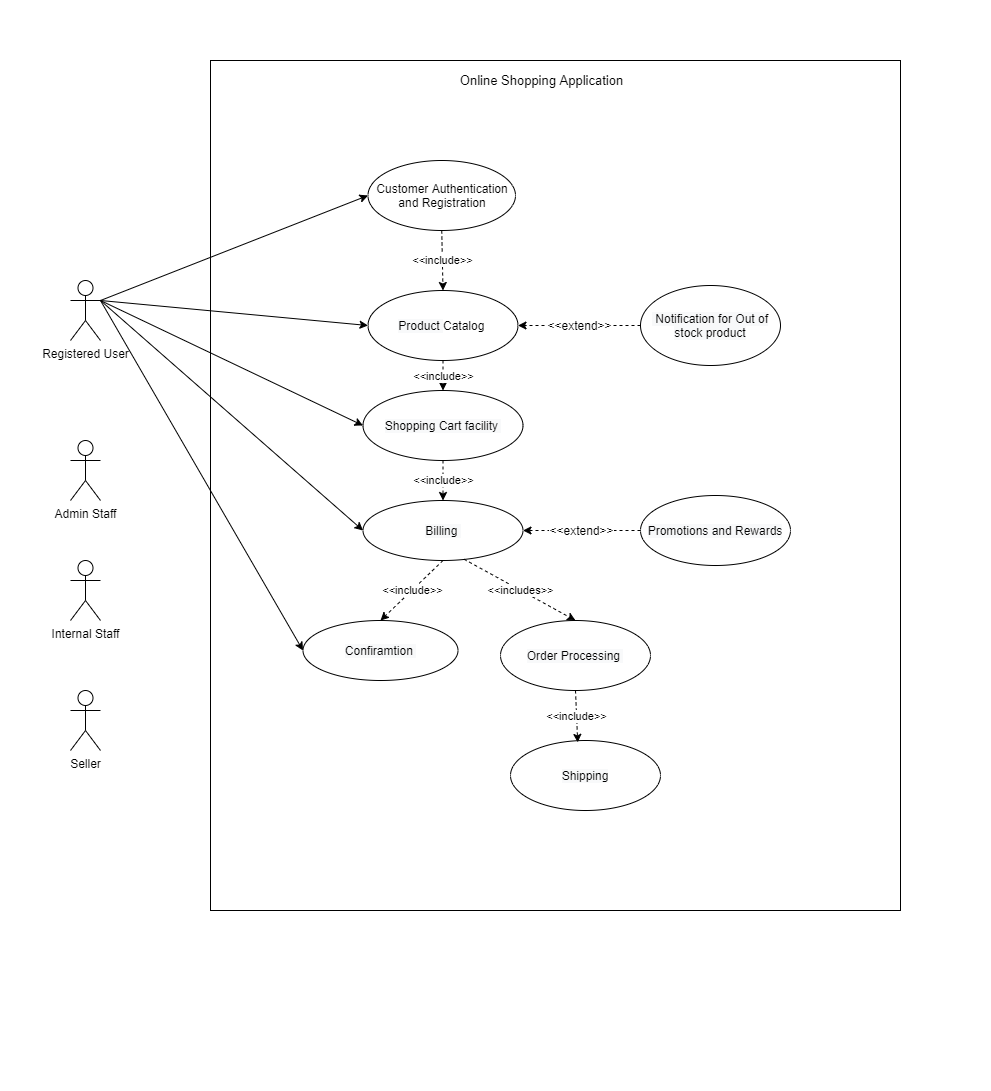

The diagram above was exported from draw.io. Its source (the exported page's mxGraphModel, read from the mxfile embedded in the PNG):
<mxGraphModel dx="2333" dy="867" grid="1" gridSize="10" guides="1" tooltips="1" connect="1" arrows="1" fold="1" page="1" pageScale="1" pageWidth="850" pageHeight="1100" math="0" shadow="0">
  <root>
    <mxCell id="0" />
    <mxCell id="1" parent="0" />
    <mxCell id="l7euo50bEdEn15kWI6TQ-68" value="" style="rounded=0;whiteSpace=wrap;html=1;fontSize=11;strokeColor=none;" vertex="1" parent="1">
      <mxGeometry x="-140" width="990" height="1090" as="geometry" />
    </mxCell>
    <mxCell id="l7euo50bEdEn15kWI6TQ-66" value="" style="group" vertex="1" connectable="0" parent="1">
      <mxGeometry x="60" y="60" width="700" height="860" as="geometry" />
    </mxCell>
    <mxCell id="l7euo50bEdEn15kWI6TQ-13" value="" style="rounded=0;whiteSpace=wrap;html=1;" vertex="1" parent="l7euo50bEdEn15kWI6TQ-66">
      <mxGeometry x="10" width="690" height="850" as="geometry" />
    </mxCell>
    <mxCell id="l7euo50bEdEn15kWI6TQ-36" value="Online Shopping Application" style="text;html=1;strokeColor=none;fillColor=none;align=center;verticalAlign=middle;whiteSpace=wrap;rounded=0;fontSize=13;" vertex="1" parent="l7euo50bEdEn15kWI6TQ-66">
      <mxGeometry x="250" y="10" width="182.5" height="20" as="geometry" />
    </mxCell>
    <mxCell id="l7euo50bEdEn15kWI6TQ-4" value="&lt;span style=&quot;font-size: 12px ; font-style: normal ; font-weight: 400 ; letter-spacing: normal ; text-align: center ; text-indent: 0px ; text-transform: none ; word-spacing: 0px ; font-family: &amp;#34;helvetica&amp;#34; ; background-color: rgb(248 , 249 , 250) ; float: none ; display: inline&quot;&gt;Shopping Cart facility&amp;nbsp;&lt;/span&gt;" style="ellipse;whiteSpace=wrap;html=1;" vertex="1" parent="l7euo50bEdEn15kWI6TQ-66">
      <mxGeometry x="162.5" y="330" width="160" height="70" as="geometry" />
    </mxCell>
    <mxCell id="l7euo50bEdEn15kWI6TQ-5" value="&lt;span style=&quot;font-family: &amp;#34;helvetica&amp;#34; ; font-size: 12px ; font-style: normal ; font-weight: 400 ; letter-spacing: normal ; text-align: center ; text-indent: 0px ; text-transform: none ; word-spacing: 0px ; background-color: rgb(248 , 249 , 250) ; float: none ; display: inline&quot;&gt;Billing&amp;nbsp;&lt;/span&gt;" style="ellipse;whiteSpace=wrap;html=1;" vertex="1" parent="l7euo50bEdEn15kWI6TQ-66">
      <mxGeometry x="162.5" y="440" width="160" height="60" as="geometry" />
    </mxCell>
    <mxCell id="l7euo50bEdEn15kWI6TQ-48" value="&amp;lt;&amp;lt;include&amp;gt;&amp;gt;" style="endArrow=classic;html=1;dashed=1;fontSize=11;exitX=0.5;exitY=1;exitDx=0;exitDy=0;entryX=0.5;entryY=0;entryDx=0;entryDy=0;" edge="1" parent="l7euo50bEdEn15kWI6TQ-66" source="l7euo50bEdEn15kWI6TQ-4" target="l7euo50bEdEn15kWI6TQ-5">
      <mxGeometry width="50" height="50" relative="1" as="geometry">
        <mxPoint x="260" y="410" as="sourcePoint" />
        <mxPoint x="260.81250744441604" y="470.00059555328505" as="targetPoint" />
      </mxGeometry>
    </mxCell>
    <mxCell id="l7euo50bEdEn15kWI6TQ-7" value="&lt;span style=&quot;font-size: 12px ; font-style: normal ; font-weight: 400 ; letter-spacing: normal ; text-align: center ; text-indent: 0px ; text-transform: none ; word-spacing: 0px ; font-family: &amp;#34;helvetica&amp;#34; ; background-color: rgb(248 , 249 , 250) ; float: none ; display: inline&quot;&gt;Confiramtion&amp;nbsp;&lt;/span&gt;" style="ellipse;whiteSpace=wrap;html=1;" vertex="1" parent="l7euo50bEdEn15kWI6TQ-66">
      <mxGeometry x="102.5" y="560" width="155" height="60" as="geometry" />
    </mxCell>
    <mxCell id="l7euo50bEdEn15kWI6TQ-50" value="&amp;lt;&amp;lt;include&amp;gt;&amp;gt;" style="endArrow=classic;html=1;dashed=1;fontSize=11;entryX=0.5;entryY=0;entryDx=0;entryDy=0;exitX=0.5;exitY=1;exitDx=0;exitDy=0;" edge="1" parent="l7euo50bEdEn15kWI6TQ-66" source="l7euo50bEdEn15kWI6TQ-5" target="l7euo50bEdEn15kWI6TQ-7">
      <mxGeometry width="50" height="50" relative="1" as="geometry">
        <mxPoint x="271.25" y="190" as="sourcePoint" />
        <mxPoint x="272.06250744441604" y="250.00059555328505" as="targetPoint" />
      </mxGeometry>
    </mxCell>
    <mxCell id="l7euo50bEdEn15kWI6TQ-3" value="&lt;span style=&quot;font-size: 12px ; font-style: normal ; font-weight: 400 ; letter-spacing: normal ; text-align: center ; text-indent: 0px ; text-transform: none ; word-spacing: 0px ; font-family: &amp;#34;helvetica&amp;#34; ; background-color: rgb(248 , 249 , 250) ; float: none ; display: inline&quot;&gt;Order Processing&amp;nbsp;&lt;/span&gt;" style="ellipse;whiteSpace=wrap;html=1;" vertex="1" parent="l7euo50bEdEn15kWI6TQ-66">
      <mxGeometry x="300" y="560" width="150" height="70" as="geometry" />
    </mxCell>
    <mxCell id="l7euo50bEdEn15kWI6TQ-51" value="&amp;lt;&amp;lt;includes&amp;gt;&amp;gt;" style="endArrow=classic;html=1;dashed=1;fontSize=11;entryX=0.5;entryY=0;entryDx=0;entryDy=0;exitX=0.631;exitY=0.978;exitDx=0;exitDy=0;exitPerimeter=0;" edge="1" parent="l7euo50bEdEn15kWI6TQ-66" source="l7euo50bEdEn15kWI6TQ-5" target="l7euo50bEdEn15kWI6TQ-3">
      <mxGeometry width="50" height="50" relative="1" as="geometry">
        <mxPoint x="330" y="470" as="sourcePoint" />
        <mxPoint x="380" y="420" as="targetPoint" />
      </mxGeometry>
    </mxCell>
    <mxCell id="l7euo50bEdEn15kWI6TQ-6" value="&lt;span style=&quot;font-size: 12px ; font-style: normal ; font-weight: 400 ; letter-spacing: normal ; text-align: center ; text-indent: 0px ; text-transform: none ; word-spacing: 0px ; font-family: &amp;#34;helvetica&amp;#34; ; background-color: rgb(248 , 249 , 250) ; float: none ; display: inline&quot;&gt;Shipping&lt;/span&gt;" style="ellipse;whiteSpace=wrap;html=1;" vertex="1" parent="l7euo50bEdEn15kWI6TQ-66">
      <mxGeometry x="310" y="680" width="150" height="70" as="geometry" />
    </mxCell>
    <mxCell id="l7euo50bEdEn15kWI6TQ-52" value="&amp;lt;&amp;lt;include&amp;gt;&amp;gt;" style="endArrow=classic;html=1;dashed=1;fontSize=11;exitX=0.5;exitY=1;exitDx=0;exitDy=0;entryX=0.448;entryY=0.027;entryDx=0;entryDy=0;entryPerimeter=0;" edge="1" parent="l7euo50bEdEn15kWI6TQ-66" source="l7euo50bEdEn15kWI6TQ-3" target="l7euo50bEdEn15kWI6TQ-6">
      <mxGeometry width="50" height="50" relative="1" as="geometry">
        <mxPoint x="330" y="470" as="sourcePoint" />
        <mxPoint x="380" y="420" as="targetPoint" />
      </mxGeometry>
    </mxCell>
    <mxCell id="l7euo50bEdEn15kWI6TQ-8" value="&lt;span style=&quot;font-size: 12px ; font-style: normal ; font-weight: 400 ; letter-spacing: normal ; text-align: center ; text-indent: 0px ; text-transform: none ; word-spacing: 0px ; font-family: &amp;#34;helvetica&amp;#34; ; background-color: rgb(248 , 249 , 250) ; float: none ; display: inline&quot;&gt;Promotions and Rewards&lt;/span&gt;" style="ellipse;whiteSpace=wrap;html=1;" vertex="1" parent="l7euo50bEdEn15kWI6TQ-66">
      <mxGeometry x="440" y="435" width="150" height="70" as="geometry" />
    </mxCell>
    <mxCell id="l7euo50bEdEn15kWI6TQ-46" value="&lt;font style=&quot;font-size: 12px&quot;&gt;&amp;lt;&amp;lt;extend&amp;gt;&amp;gt;&lt;/font&gt;" style="endArrow=classic;html=1;dashed=1;fontSize=11;exitX=0;exitY=0.5;exitDx=0;exitDy=0;entryX=1;entryY=0.5;entryDx=0;entryDy=0;" edge="1" parent="l7euo50bEdEn15kWI6TQ-66" source="l7euo50bEdEn15kWI6TQ-8" target="l7euo50bEdEn15kWI6TQ-5">
      <mxGeometry width="50" height="50" relative="1" as="geometry">
        <mxPoint x="330" y="410" as="sourcePoint" />
        <mxPoint x="380" y="360" as="targetPoint" />
      </mxGeometry>
    </mxCell>
    <mxCell id="l7euo50bEdEn15kWI6TQ-1" value="Customer Authentication and Registration" style="ellipse;whiteSpace=wrap;html=1;" vertex="1" parent="1">
      <mxGeometry x="227.5" y="160" width="147.5" height="70" as="geometry" />
    </mxCell>
    <mxCell id="l7euo50bEdEn15kWI6TQ-2" value="&lt;span style=&quot;font-family: &amp;#34;helvetica&amp;#34; ; font-size: 12px ; font-style: normal ; font-weight: 400 ; letter-spacing: normal ; text-align: center ; text-indent: 0px ; text-transform: none ; word-spacing: 0px ; background-color: rgb(248 , 249 , 250) ; float: none ; display: inline&quot;&gt;Product&amp;nbsp;&lt;/span&gt;&lt;span style=&quot;font-family: &amp;#34;helvetica&amp;#34;&quot;&gt;Catalog&amp;nbsp;&lt;/span&gt;" style="ellipse;whiteSpace=wrap;html=1;" vertex="1" parent="1">
      <mxGeometry x="227.5" y="290" width="150" height="70" as="geometry" />
    </mxCell>
    <mxCell id="l7euo50bEdEn15kWI6TQ-9" value="&#10;&#10;&lt;!--StartFragment--&gt;&lt;span style=&quot;font-size: 12px; font-style: normal; font-variant-ligatures: normal; font-variant-caps: normal; font-weight: 400; letter-spacing: normal; orphans: 2; text-align: center; text-indent: 0px; text-transform: none; widows: 2; word-spacing: 0px; -webkit-text-stroke-width: 0px; text-decoration-style: initial; text-decoration-color: initial; font-family: helvetica; background-color: rgb(248, 249, 250); float: none; display: inline;&quot;&gt;&lt;span style=&quot;&quot;&gt;&amp;nbsp;&lt;/span&gt;Notification for Out of stock product&lt;/span&gt;&lt;br style=&quot;font-size: 12px; font-style: normal; font-variant-ligatures: normal; font-variant-caps: normal; font-weight: 400; letter-spacing: normal; orphans: 2; text-align: center; text-indent: 0px; text-transform: none; widows: 2; word-spacing: 0px; -webkit-text-stroke-width: 0px; text-decoration-style: initial; text-decoration-color: initial; font-family: helvetica; background-color: rgb(248, 249, 250);&quot;&gt;&lt;!--EndFragment--&gt;&#10;&#10;" style="ellipse;whiteSpace=wrap;html=1;" vertex="1" parent="1">
      <mxGeometry x="500" y="285" width="140" height="80" as="geometry" />
    </mxCell>
    <mxCell id="l7euo50bEdEn15kWI6TQ-12" value="Registered User" style="shape=umlActor;verticalLabelPosition=bottom;labelBackgroundColor=#ffffff;verticalAlign=top;html=1;outlineConnect=0;" vertex="1" parent="1">
      <mxGeometry x="-70" y="280" width="30" height="60" as="geometry" />
    </mxCell>
    <mxCell id="l7euo50bEdEn15kWI6TQ-25" value="" style="endArrow=classic;html=1;entryX=0;entryY=0.5;entryDx=0;entryDy=0;exitX=1;exitY=0.3333333333333333;exitDx=0;exitDy=0;exitPerimeter=0;" edge="1" parent="1" source="l7euo50bEdEn15kWI6TQ-12" target="l7euo50bEdEn15kWI6TQ-1">
      <mxGeometry width="50" height="50" relative="1" as="geometry">
        <mxPoint x="10" y="520" as="sourcePoint" />
        <mxPoint x="440" y="420" as="targetPoint" />
      </mxGeometry>
    </mxCell>
    <mxCell id="l7euo50bEdEn15kWI6TQ-31" value="" style="endArrow=classic;html=1;exitX=1;exitY=0.3333333333333333;exitDx=0;exitDy=0;exitPerimeter=0;entryX=0;entryY=0.5;entryDx=0;entryDy=0;" edge="1" parent="1" source="l7euo50bEdEn15kWI6TQ-12" target="l7euo50bEdEn15kWI6TQ-2">
      <mxGeometry width="50" height="50" relative="1" as="geometry">
        <mxPoint x="390" y="470" as="sourcePoint" />
        <mxPoint x="440" y="420" as="targetPoint" />
      </mxGeometry>
    </mxCell>
    <mxCell id="l7euo50bEdEn15kWI6TQ-32" value="" style="endArrow=classic;html=1;entryX=0;entryY=0.5;entryDx=0;entryDy=0;exitX=1;exitY=0.3333333333333333;exitDx=0;exitDy=0;exitPerimeter=0;" edge="1" parent="1" source="l7euo50bEdEn15kWI6TQ-12" target="l7euo50bEdEn15kWI6TQ-4">
      <mxGeometry width="50" height="50" relative="1" as="geometry">
        <mxPoint x="10" y="520" as="sourcePoint" />
        <mxPoint x="440" y="420" as="targetPoint" />
      </mxGeometry>
    </mxCell>
    <mxCell id="l7euo50bEdEn15kWI6TQ-33" value="" style="endArrow=classic;html=1;exitX=1;exitY=0.3333333333333333;exitDx=0;exitDy=0;exitPerimeter=0;entryX=0;entryY=0.5;entryDx=0;entryDy=0;" edge="1" parent="1" source="l7euo50bEdEn15kWI6TQ-12" target="l7euo50bEdEn15kWI6TQ-5">
      <mxGeometry width="50" height="50" relative="1" as="geometry">
        <mxPoint x="390" y="470" as="sourcePoint" />
        <mxPoint x="440" y="420" as="targetPoint" />
      </mxGeometry>
    </mxCell>
    <mxCell id="l7euo50bEdEn15kWI6TQ-37" value="Admin Staff" style="shape=umlActor;verticalLabelPosition=bottom;labelBackgroundColor=#ffffff;verticalAlign=top;html=1;outlineConnect=0;" vertex="1" parent="1">
      <mxGeometry x="-70" y="440" width="30" height="60" as="geometry" />
    </mxCell>
    <mxCell id="l7euo50bEdEn15kWI6TQ-45" value="&amp;lt;&amp;lt;include&amp;gt;&amp;gt;" style="endArrow=classic;html=1;dashed=1;fontSize=11;exitX=0.5;exitY=1;exitDx=0;exitDy=0;" edge="1" parent="1" source="l7euo50bEdEn15kWI6TQ-1" target="l7euo50bEdEn15kWI6TQ-2">
      <mxGeometry width="50" height="50" relative="1" as="geometry">
        <mxPoint x="390" y="480" as="sourcePoint" />
        <mxPoint x="440" y="430" as="targetPoint" />
      </mxGeometry>
    </mxCell>
    <mxCell id="l7euo50bEdEn15kWI6TQ-47" value="&lt;font style=&quot;font-size: 12px&quot;&gt;&amp;lt;&amp;lt;extend&amp;gt;&amp;gt;&lt;/font&gt;" style="endArrow=classic;html=1;dashed=1;fontSize=11;exitX=0;exitY=0.5;exitDx=0;exitDy=0;entryX=1;entryY=0.5;entryDx=0;entryDy=0;" edge="1" parent="1" source="l7euo50bEdEn15kWI6TQ-9" target="l7euo50bEdEn15kWI6TQ-2">
      <mxGeometry width="50" height="50" relative="1" as="geometry">
        <mxPoint x="519.9999999999973" y="500" as="sourcePoint" />
        <mxPoint x="400.00000000000455" y="530.0000000000002" as="targetPoint" />
      </mxGeometry>
    </mxCell>
    <mxCell id="l7euo50bEdEn15kWI6TQ-54" value="" style="endArrow=classic;html=1;fontSize=11;entryX=0;entryY=0.5;entryDx=0;entryDy=0;exitX=1;exitY=0.3333333333333333;exitDx=0;exitDy=0;exitPerimeter=0;" edge="1" parent="1" source="l7euo50bEdEn15kWI6TQ-12" target="l7euo50bEdEn15kWI6TQ-7">
      <mxGeometry width="50" height="50" relative="1" as="geometry">
        <mxPoint x="-30" y="310" as="sourcePoint" />
        <mxPoint x="440" y="490" as="targetPoint" />
      </mxGeometry>
    </mxCell>
    <mxCell id="l7euo50bEdEn15kWI6TQ-59" value="Seller" style="shape=umlActor;verticalLabelPosition=bottom;labelBackgroundColor=#ffffff;verticalAlign=top;html=1;outlineConnect=0;" vertex="1" parent="1">
      <mxGeometry x="-70" y="690" width="30" height="60" as="geometry" />
    </mxCell>
    <mxCell id="l7euo50bEdEn15kWI6TQ-65" value="Internal Staff" style="shape=umlActor;verticalLabelPosition=bottom;labelBackgroundColor=#ffffff;verticalAlign=top;html=1;outlineConnect=0;" vertex="1" parent="1">
      <mxGeometry x="-70" y="560" width="30" height="60" as="geometry" />
    </mxCell>
    <mxCell id="l7euo50bEdEn15kWI6TQ-67" value="&amp;lt;&amp;lt;include&amp;gt;&amp;gt;" style="endArrow=classic;html=1;fontSize=11;exitX=0.5;exitY=1;exitDx=0;exitDy=0;entryX=0.5;entryY=0;entryDx=0;entryDy=0;dashed=1;" edge="1" parent="1" source="l7euo50bEdEn15kWI6TQ-2" target="l7euo50bEdEn15kWI6TQ-4">
      <mxGeometry width="50" height="50" relative="1" as="geometry">
        <mxPoint x="390" y="460" as="sourcePoint" />
        <mxPoint x="440" y="410" as="targetPoint" />
      </mxGeometry>
    </mxCell>
  </root>
</mxGraphModel>